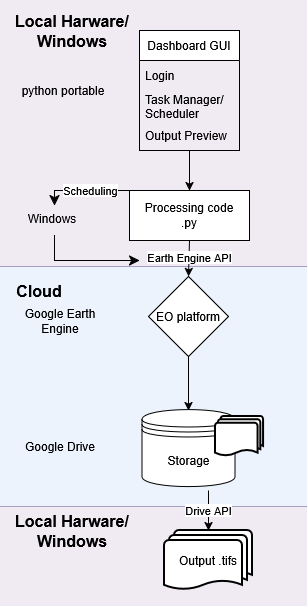

The diagram above was exported from draw.io. Its source (the exported page's mxGraphModel, read from the mxfile embedded in the PNG):
<mxGraphModel dx="2123" dy="703" grid="1" gridSize="10" guides="1" tooltips="1" connect="1" arrows="1" fold="1" page="1" pageScale="1" pageWidth="827" pageHeight="1169" math="0" shadow="0">
  <root>
    <mxCell id="0" />
    <mxCell id="1" parent="0" />
    <mxCell id="0QYNX3h3opzMGR4iCxd6-93" parent="1" style="whiteSpace=wrap;html=1;fillColor=#dae8fc;strokeColor=#6c8ebf;opacity=50;" value="" vertex="1">
      <mxGeometry height="510" width="310" x="399" y="10" as="geometry" />
    </mxCell>
    <mxCell id="0QYNX3h3opzMGR4iCxd6-131" parent="1" style="text;html=1;whiteSpace=wrap;strokeColor=none;fillColor=none;align=center;verticalAlign=middle;rounded=0;" value="&lt;div&gt;Github/&amp;nbsp;&lt;/div&gt;&lt;div&gt;Github Actions&lt;/div&gt;" vertex="1">
      <mxGeometry height="30" width="106" x="401" y="215" as="geometry" />
    </mxCell>
    <mxCell id="0QYNX3h3opzMGR4iCxd6-24" parent="1" style="whiteSpace=wrap;html=1;fillColor=#dae8fc;strokeColor=#6c8ebf;opacity=50;" value="" vertex="1">
      <mxGeometry height="240" width="310" x="-406" y="280" as="geometry" />
    </mxCell>
    <mxCell id="0QYNX3h3opzMGR4iCxd6-31" parent="1" style="whiteSpace=wrap;html=1;fillColor=#e1d5e7;strokeColor=#9673a6;opacity=50;" value="" vertex="1">
      <mxGeometry height="100" width="310" x="-406" y="520" as="geometry" />
    </mxCell>
    <mxCell id="0QYNX3h3opzMGR4iCxd6-21" parent="1" style="whiteSpace=wrap;html=1;fillColor=#e1d5e7;strokeColor=#9673a6;opacity=50;" value="" vertex="1">
      <mxGeometry height="270" width="310" x="-406" y="10" as="geometry" />
    </mxCell>
    <mxCell id="0QYNX3h3opzMGR4iCxd6-2" parent="1" style="strokeWidth=2;html=1;shape=mxgraph.flowchart.multi-document;whiteSpace=wrap;" value="Output .tifs" vertex="1">
      <mxGeometry height="60" width="88" x="-241" y="544" as="geometry" />
    </mxCell>
    <mxCell id="0QYNX3h3opzMGR4iCxd6-33" edge="1" parent="1" source="0QYNX3h3opzMGR4iCxd6-11" style="edgeStyle=orthogonalEdgeStyle;rounded=0;orthogonalLoop=1;jettySize=auto;html=1;" target="0QYNX3h3opzMGR4iCxd6-15" value="">
      <mxGeometry relative="1" as="geometry" />
    </mxCell>
    <mxCell id="0QYNX3h3opzMGR4iCxd6-11" parent="1" style="swimlane;fontStyle=0;childLayout=stackLayout;horizontal=1;startSize=30;horizontalStack=0;resizeParent=1;resizeParentMax=0;resizeLast=0;collapsible=1;marginBottom=0;whiteSpace=wrap;html=1;" value="Dashboard GUI" vertex="1">
      <mxGeometry height="120" width="100" x="-266" y="44" as="geometry" />
    </mxCell>
    <mxCell id="0QYNX3h3opzMGR4iCxd6-12" parent="0QYNX3h3opzMGR4iCxd6-11" style="text;strokeColor=none;fillColor=none;align=left;verticalAlign=middle;spacingLeft=4;spacingRight=4;overflow=hidden;points=[[0,0.5],[1,0.5]];portConstraint=eastwest;rotatable=0;whiteSpace=wrap;html=1;" value="Login" vertex="1">
      <mxGeometry height="30" width="100" y="30" as="geometry" />
    </mxCell>
    <mxCell id="0QYNX3h3opzMGR4iCxd6-13" parent="0QYNX3h3opzMGR4iCxd6-11" style="text;strokeColor=none;fillColor=none;align=left;verticalAlign=middle;spacingLeft=4;spacingRight=4;overflow=hidden;points=[[0,0.5],[1,0.5]];portConstraint=eastwest;rotatable=0;whiteSpace=wrap;html=1;" value="Task Manager/Scheduler" vertex="1">
      <mxGeometry height="30" width="100" y="60" as="geometry" />
    </mxCell>
    <mxCell id="0QYNX3h3opzMGR4iCxd6-14" parent="0QYNX3h3opzMGR4iCxd6-11" style="text;strokeColor=none;fillColor=none;align=left;verticalAlign=middle;spacingLeft=4;spacingRight=4;overflow=hidden;points=[[0,0.5],[1,0.5]];portConstraint=eastwest;rotatable=0;whiteSpace=wrap;html=1;" value="Output Preview" vertex="1">
      <mxGeometry height="30" width="100" y="90" as="geometry" />
    </mxCell>
    <mxCell id="0QYNX3h3opzMGR4iCxd6-15" parent="1" style="rounded=0;whiteSpace=wrap;html=1;" value="&lt;div&gt;Processing code&lt;/div&gt;&lt;div&gt;.py&lt;/div&gt;" vertex="1">
      <mxGeometry height="50" width="120" x="-276" y="204" as="geometry" />
    </mxCell>
    <mxCell id="0QYNX3h3opzMGR4iCxd6-37" edge="1" parent="1" source="0QYNX3h3opzMGR4iCxd6-18" style="edgeStyle=orthogonalEdgeStyle;rounded=0;orthogonalLoop=1;jettySize=auto;html=1;entryX=0;entryY=0;entryDx=50;entryDy=0;entryPerimeter=0;" value="">
      <mxGeometry relative="1" as="geometry">
        <mxPoint x="-217" y="424" as="targetPoint" />
      </mxGeometry>
    </mxCell>
    <mxCell id="0QYNX3h3opzMGR4iCxd6-18" parent="1" style="rhombus;whiteSpace=wrap;html=1;" value="EO platform" vertex="1">
      <mxGeometry height="80" width="80" x="-257" y="290" as="geometry" />
    </mxCell>
    <mxCell id="0QYNX3h3opzMGR4iCxd6-22" parent="1" style="text;html=1;whiteSpace=wrap;strokeColor=none;fillColor=none;align=center;verticalAlign=middle;rounded=0;fontSize=16;fontStyle=1" value="Local Harware/Windows" vertex="1">
      <mxGeometry height="30" width="134" x="-400" y="30" as="geometry" />
    </mxCell>
    <mxCell id="0QYNX3h3opzMGR4iCxd6-23" parent="1" style="text;html=1;whiteSpace=wrap;strokeColor=none;fillColor=none;align=center;verticalAlign=middle;rounded=0;" value="python portable" vertex="1">
      <mxGeometry height="30" width="170" x="-427" y="89" as="geometry" />
    </mxCell>
    <mxCell id="0QYNX3h3opzMGR4iCxd6-27" parent="1" style="text;html=1;whiteSpace=wrap;strokeColor=none;fillColor=none;align=center;verticalAlign=middle;rounded=0;fontSize=16;fontStyle=1" value="Cloud" vertex="1">
      <mxGeometry height="30" width="60" x="-396" y="290" as="geometry" />
    </mxCell>
    <mxCell id="0QYNX3h3opzMGR4iCxd6-28" parent="1" style="text;html=1;whiteSpace=wrap;strokeColor=none;fillColor=none;align=center;verticalAlign=middle;rounded=0;" value="Google Earth Engine" vertex="1">
      <mxGeometry height="30" width="106" x="-398" y="320" as="geometry" />
    </mxCell>
    <mxCell id="0QYNX3h3opzMGR4iCxd6-30" parent="1" style="text;html=1;whiteSpace=wrap;strokeColor=none;fillColor=none;align=center;verticalAlign=middle;rounded=0;" value="Google Drive" vertex="1">
      <mxGeometry height="20" width="170" x="-430" y="450" as="geometry" />
    </mxCell>
    <mxCell id="0QYNX3h3opzMGR4iCxd6-34" edge="1" parent="1" source="0QYNX3h3opzMGR4iCxd6-15" style="endArrow=classic;html=1;rounded=0;exitX=0.5;exitY=1;exitDx=0;exitDy=0;entryX=0.5;entryY=0;entryDx=0;entryDy=0;" target="0QYNX3h3opzMGR4iCxd6-18" value="">
      <mxGeometry height="50" relative="1" width="50" as="geometry">
        <mxPoint x="-106" y="330" as="sourcePoint" />
        <mxPoint x="-56" y="280" as="targetPoint" />
      </mxGeometry>
    </mxCell>
    <mxCell id="0QYNX3h3opzMGR4iCxd6-39" connectable="0" parent="0QYNX3h3opzMGR4iCxd6-34" style="edgeLabel;html=1;align=center;verticalAlign=middle;resizable=0;points=[];" value="Earth Engine API" vertex="1">
      <mxGeometry relative="1" x="-0.0645" y="2" as="geometry">
        <mxPoint x="-2" y="-1" as="offset" />
      </mxGeometry>
    </mxCell>
    <mxCell id="0QYNX3h3opzMGR4iCxd6-41" edge="1" parent="1" style="endArrow=classic;html=1;rounded=0;exitX=0;exitY=0;exitDx=70;exitDy=80;exitPerimeter=0;entryX=0.5;entryY=0;entryDx=0;entryDy=0;entryPerimeter=0;" target="0QYNX3h3opzMGR4iCxd6-2" value="Drive API">
      <mxGeometry height="50" relative="1" width="50" as="geometry">
        <mxPoint x="-197" y="504" as="sourcePoint" />
        <mxPoint x="-56" y="280" as="targetPoint" />
      </mxGeometry>
    </mxCell>
    <mxCell id="0QYNX3h3opzMGR4iCxd6-42" parent="1" style="text;html=1;whiteSpace=wrap;strokeColor=none;fillColor=none;align=center;verticalAlign=middle;rounded=0;fontSize=16;fontStyle=1" value="Local Harware/Windows" vertex="1">
      <mxGeometry height="30" width="134" x="-400" y="530" as="geometry" />
    </mxCell>
    <mxCell id="0QYNX3h3opzMGR4iCxd6-65" parent="1" style="whiteSpace=wrap;html=1;fillColor=#dae8fc;strokeColor=#6c8ebf;opacity=50;" value="" vertex="1">
      <mxGeometry height="510" width="310" x="-20" y="10" as="geometry" />
    </mxCell>
    <mxCell id="0QYNX3h3opzMGR4iCxd6-66" parent="1" style="whiteSpace=wrap;html=1;fillColor=#e1d5e7;strokeColor=#9673a6;opacity=50;" value="" vertex="1">
      <mxGeometry height="100" width="310" x="-20" y="520" as="geometry" />
    </mxCell>
    <mxCell id="0QYNX3h3opzMGR4iCxd6-68" parent="1" style="strokeWidth=2;html=1;shape=mxgraph.flowchart.multi-document;whiteSpace=wrap;" value="Output .tifs" vertex="1">
      <mxGeometry height="60" width="88" x="145" y="544" as="geometry" />
    </mxCell>
    <mxCell id="0QYNX3h3opzMGR4iCxd6-69" edge="1" parent="1" source="0QYNX3h3opzMGR4iCxd6-70" style="edgeStyle=orthogonalEdgeStyle;rounded=0;orthogonalLoop=1;jettySize=auto;html=1;" target="0QYNX3h3opzMGR4iCxd6-74" value="">
      <mxGeometry relative="1" as="geometry" />
    </mxCell>
    <mxCell id="0QYNX3h3opzMGR4iCxd6-70" parent="1" style="swimlane;fontStyle=0;childLayout=stackLayout;horizontal=1;startSize=30;horizontalStack=0;resizeParent=1;resizeParentMax=0;resizeLast=0;collapsible=1;marginBottom=0;whiteSpace=wrap;html=1;" value="Dashboard GUI" vertex="1">
      <mxGeometry height="120" width="100" x="120" y="44" as="geometry" />
    </mxCell>
    <mxCell id="0QYNX3h3opzMGR4iCxd6-71" parent="0QYNX3h3opzMGR4iCxd6-70" style="text;strokeColor=none;fillColor=none;align=left;verticalAlign=middle;spacingLeft=4;spacingRight=4;overflow=hidden;points=[[0,0.5],[1,0.5]];portConstraint=eastwest;rotatable=0;whiteSpace=wrap;html=1;" value="Login" vertex="1">
      <mxGeometry height="30" width="100" y="30" as="geometry" />
    </mxCell>
    <mxCell id="0QYNX3h3opzMGR4iCxd6-72" parent="0QYNX3h3opzMGR4iCxd6-70" style="text;strokeColor=none;fillColor=none;align=left;verticalAlign=middle;spacingLeft=4;spacingRight=4;overflow=hidden;points=[[0,0.5],[1,0.5]];portConstraint=eastwest;rotatable=0;whiteSpace=wrap;html=1;" value="Task Manager/Scheduler" vertex="1">
      <mxGeometry height="30" width="100" y="60" as="geometry" />
    </mxCell>
    <mxCell id="0QYNX3h3opzMGR4iCxd6-73" parent="0QYNX3h3opzMGR4iCxd6-70" style="text;strokeColor=none;fillColor=none;align=left;verticalAlign=middle;spacingLeft=4;spacingRight=4;overflow=hidden;points=[[0,0.5],[1,0.5]];portConstraint=eastwest;rotatable=0;whiteSpace=wrap;html=1;" value="Output Preview" vertex="1">
      <mxGeometry height="30" width="100" y="90" as="geometry" />
    </mxCell>
    <mxCell id="0QYNX3h3opzMGR4iCxd6-74" parent="1" style="rounded=0;whiteSpace=wrap;html=1;" value="&lt;div&gt;Processing code&lt;/div&gt;&lt;div&gt;.py&lt;/div&gt;" vertex="1">
      <mxGeometry height="50" width="120" x="110" y="204" as="geometry" />
    </mxCell>
    <mxCell id="0QYNX3h3opzMGR4iCxd6-75" edge="1" parent="1" source="0QYNX3h3opzMGR4iCxd6-76" style="edgeStyle=orthogonalEdgeStyle;rounded=0;orthogonalLoop=1;jettySize=auto;html=1;entryX=0;entryY=0;entryDx=50;entryDy=0;entryPerimeter=0;" value="">
      <mxGeometry relative="1" as="geometry">
        <mxPoint x="169" y="424" as="targetPoint" />
      </mxGeometry>
    </mxCell>
    <mxCell id="0QYNX3h3opzMGR4iCxd6-76" parent="1" style="rhombus;whiteSpace=wrap;html=1;" value="EO platform" vertex="1">
      <mxGeometry height="80" width="80" x="129" y="290" as="geometry" />
    </mxCell>
    <mxCell id="0QYNX3h3opzMGR4iCxd6-80" parent="1" style="text;html=1;whiteSpace=wrap;strokeColor=none;fillColor=none;align=center;verticalAlign=middle;rounded=0;fontSize=16;fontStyle=1" value="&lt;div&gt;Cloud&lt;/div&gt;" vertex="1">
      <mxGeometry height="30" width="60" x="-6" y="20" as="geometry" />
    </mxCell>
    <mxCell id="0QYNX3h3opzMGR4iCxd6-82" parent="1" style="text;html=1;whiteSpace=wrap;strokeColor=none;fillColor=none;align=center;verticalAlign=middle;rounded=0;" value="Google Cloud Storage" vertex="1">
      <mxGeometry height="20" width="92" x="-6" y="450" as="geometry" />
    </mxCell>
    <mxCell id="0QYNX3h3opzMGR4iCxd6-83" edge="1" parent="1" source="0QYNX3h3opzMGR4iCxd6-74" style="endArrow=classic;html=1;rounded=0;exitX=0.5;exitY=1;exitDx=0;exitDy=0;entryX=0.5;entryY=0;entryDx=0;entryDy=0;" target="0QYNX3h3opzMGR4iCxd6-76" value="">
      <mxGeometry height="50" relative="1" width="50" as="geometry">
        <mxPoint x="280" y="330" as="sourcePoint" />
        <mxPoint x="330" y="280" as="targetPoint" />
      </mxGeometry>
    </mxCell>
    <mxCell id="0QYNX3h3opzMGR4iCxd6-84" connectable="0" parent="0QYNX3h3opzMGR4iCxd6-83" style="edgeLabel;html=1;align=center;verticalAlign=middle;resizable=0;points=[];" value="Earth Engine API" vertex="1">
      <mxGeometry relative="1" x="-0.0645" y="2" as="geometry">
        <mxPoint x="-2" y="-1" as="offset" />
      </mxGeometry>
    </mxCell>
    <mxCell id="0QYNX3h3opzMGR4iCxd6-86" edge="1" parent="1" style="endArrow=classic;html=1;rounded=0;exitX=0;exitY=0;exitDx=70;exitDy=80;exitPerimeter=0;entryX=0.5;entryY=0;entryDx=0;entryDy=0;entryPerimeter=0;" target="0QYNX3h3opzMGR4iCxd6-68" value="Manual download or API">
      <mxGeometry height="50" relative="1" width="50" as="geometry">
        <mxPoint x="189" y="504" as="sourcePoint" />
        <mxPoint x="330" y="280" as="targetPoint" />
      </mxGeometry>
    </mxCell>
    <mxCell id="0QYNX3h3opzMGR4iCxd6-87" parent="1" style="text;html=1;whiteSpace=wrap;strokeColor=none;fillColor=none;align=center;verticalAlign=middle;rounded=0;fontSize=16;fontStyle=1" value="Local Harware/Windows" vertex="1">
      <mxGeometry height="30" width="134" x="-14" y="530" as="geometry" />
    </mxCell>
    <mxCell id="0QYNX3h3opzMGR4iCxd6-90" parent="1" style="text;html=1;whiteSpace=wrap;strokeColor=none;fillColor=none;align=center;verticalAlign=middle;rounded=0;" value="Google Earth Engine" vertex="1">
      <mxGeometry height="30" width="106" x="-20" y="320" as="geometry" />
    </mxCell>
    <mxCell id="0QYNX3h3opzMGR4iCxd6-91" parent="1" style="text;html=1;whiteSpace=wrap;strokeColor=none;fillColor=none;align=center;verticalAlign=middle;rounded=0;" value="Streamlit" vertex="1">
      <mxGeometry height="30" width="106" x="-29" y="89" as="geometry" />
    </mxCell>
    <mxCell id="0QYNX3h3opzMGR4iCxd6-92" parent="1" style="text;html=1;whiteSpace=wrap;strokeColor=none;fillColor=none;align=center;verticalAlign=middle;rounded=0;" value="&lt;div&gt;Github/&amp;nbsp;&lt;/div&gt;&lt;div&gt;Github Actions&lt;/div&gt;" vertex="1">
      <mxGeometry height="30" width="106" x="-18" y="215" as="geometry" />
    </mxCell>
    <mxCell id="0QYNX3h3opzMGR4iCxd6-94" parent="1" style="whiteSpace=wrap;html=1;fillColor=#e1d5e7;strokeColor=#9673a6;opacity=50;" value="" vertex="1">
      <mxGeometry height="100" width="310" x="399" y="520" as="geometry" />
    </mxCell>
    <mxCell id="0QYNX3h3opzMGR4iCxd6-95" parent="1" style="strokeWidth=2;html=1;shape=mxgraph.flowchart.multi-document;whiteSpace=wrap;" value="Output .tifs" vertex="1">
      <mxGeometry height="60" width="88" x="564" y="544" as="geometry" />
    </mxCell>
    <mxCell id="0QYNX3h3opzMGR4iCxd6-96" edge="1" parent="1" source="0QYNX3h3opzMGR4iCxd6-97" style="edgeStyle=orthogonalEdgeStyle;rounded=0;orthogonalLoop=1;jettySize=auto;html=1;" target="0QYNX3h3opzMGR4iCxd6-101" value="">
      <mxGeometry relative="1" as="geometry" />
    </mxCell>
    <mxCell id="0QYNX3h3opzMGR4iCxd6-97" parent="1" style="swimlane;fontStyle=0;childLayout=stackLayout;horizontal=1;startSize=30;horizontalStack=0;resizeParent=1;resizeParentMax=0;resizeLast=0;collapsible=1;marginBottom=0;whiteSpace=wrap;html=1;" value="Dashboard GUI" vertex="1">
      <mxGeometry height="120" width="100" x="539" y="44" as="geometry" />
    </mxCell>
    <mxCell id="0QYNX3h3opzMGR4iCxd6-98" parent="0QYNX3h3opzMGR4iCxd6-97" style="text;strokeColor=none;fillColor=none;align=left;verticalAlign=middle;spacingLeft=4;spacingRight=4;overflow=hidden;points=[[0,0.5],[1,0.5]];portConstraint=eastwest;rotatable=0;whiteSpace=wrap;html=1;" value="Login" vertex="1">
      <mxGeometry height="30" width="100" y="30" as="geometry" />
    </mxCell>
    <mxCell id="0QYNX3h3opzMGR4iCxd6-99" parent="0QYNX3h3opzMGR4iCxd6-97" style="text;strokeColor=none;fillColor=none;align=left;verticalAlign=middle;spacingLeft=4;spacingRight=4;overflow=hidden;points=[[0,0.5],[1,0.5]];portConstraint=eastwest;rotatable=0;whiteSpace=wrap;html=1;" value="Task Manager/Scheduler" vertex="1">
      <mxGeometry height="30" width="100" y="60" as="geometry" />
    </mxCell>
    <mxCell id="0QYNX3h3opzMGR4iCxd6-100" parent="0QYNX3h3opzMGR4iCxd6-97" style="text;strokeColor=none;fillColor=none;align=left;verticalAlign=middle;spacingLeft=4;spacingRight=4;overflow=hidden;points=[[0,0.5],[1,0.5]];portConstraint=eastwest;rotatable=0;whiteSpace=wrap;html=1;" value="Output Preview" vertex="1">
      <mxGeometry height="30" width="100" y="90" as="geometry" />
    </mxCell>
    <mxCell id="0QYNX3h3opzMGR4iCxd6-101" parent="1" style="rounded=0;whiteSpace=wrap;html=1;" value="&lt;div&gt;Processing code&lt;/div&gt;&lt;div&gt;.py&lt;/div&gt;" vertex="1">
      <mxGeometry height="50" width="120" x="529" y="204" as="geometry" />
    </mxCell>
    <mxCell id="0QYNX3h3opzMGR4iCxd6-102" edge="1" parent="1" source="0QYNX3h3opzMGR4iCxd6-103" style="edgeStyle=orthogonalEdgeStyle;rounded=0;orthogonalLoop=1;jettySize=auto;html=1;entryX=0;entryY=0;entryDx=50;entryDy=0;entryPerimeter=0;" value="">
      <mxGeometry relative="1" as="geometry">
        <mxPoint x="588" y="424" as="targetPoint" />
      </mxGeometry>
    </mxCell>
    <mxCell id="0QYNX3h3opzMGR4iCxd6-103" parent="1" style="rhombus;whiteSpace=wrap;html=1;" value="EO platform" vertex="1">
      <mxGeometry height="80" width="80" x="548" y="290" as="geometry" />
    </mxCell>
    <mxCell id="0QYNX3h3opzMGR4iCxd6-105" parent="1" style="text;html=1;whiteSpace=wrap;strokeColor=none;fillColor=none;align=center;verticalAlign=middle;rounded=0;fontSize=16;fontStyle=1" value="&lt;div&gt;Cloud&lt;/div&gt;" vertex="1">
      <mxGeometry height="30" width="60" x="413" y="20" as="geometry" />
    </mxCell>
    <mxCell id="0QYNX3h3opzMGR4iCxd6-106" parent="1" style="text;html=1;whiteSpace=wrap;strokeColor=none;fillColor=none;align=center;verticalAlign=middle;rounded=0;" value="University Servers" vertex="1">
      <mxGeometry height="20" width="92" x="413" y="450" as="geometry" />
    </mxCell>
    <mxCell id="0QYNX3h3opzMGR4iCxd6-107" edge="1" parent="1" source="0QYNX3h3opzMGR4iCxd6-101" style="endArrow=classic;html=1;rounded=0;exitX=0.5;exitY=1;exitDx=0;exitDy=0;entryX=0.5;entryY=0;entryDx=0;entryDy=0;" target="0QYNX3h3opzMGR4iCxd6-103" value="">
      <mxGeometry height="50" relative="1" width="50" as="geometry">
        <mxPoint x="699" y="330" as="sourcePoint" />
        <mxPoint x="749" y="280" as="targetPoint" />
      </mxGeometry>
    </mxCell>
    <mxCell id="0QYNX3h3opzMGR4iCxd6-108" connectable="0" parent="0QYNX3h3opzMGR4iCxd6-107" style="edgeLabel;html=1;align=center;verticalAlign=middle;resizable=0;points=[];" value="Earth Engine API" vertex="1">
      <mxGeometry relative="1" x="-0.0645" y="2" as="geometry">
        <mxPoint x="-2" y="-1" as="offset" />
      </mxGeometry>
    </mxCell>
    <mxCell id="0QYNX3h3opzMGR4iCxd6-109" edge="1" parent="1" style="endArrow=classic;html=1;rounded=0;exitX=0;exitY=0;exitDx=70;exitDy=80;exitPerimeter=0;entryX=0.5;entryY=0;entryDx=0;entryDy=0;entryPerimeter=0;" target="0QYNX3h3opzMGR4iCxd6-95" value="Manual download or API">
      <mxGeometry height="50" relative="1" width="50" as="geometry">
        <mxPoint x="608" y="504" as="sourcePoint" />
        <mxPoint x="749" y="280" as="targetPoint" />
      </mxGeometry>
    </mxCell>
    <mxCell id="0QYNX3h3opzMGR4iCxd6-110" parent="1" style="text;html=1;whiteSpace=wrap;strokeColor=none;fillColor=none;align=center;verticalAlign=middle;rounded=0;fontSize=16;fontStyle=1" value="Local Harware/Windows" vertex="1">
      <mxGeometry height="30" width="134" x="405" y="530" as="geometry" />
    </mxCell>
    <mxCell id="0QYNX3h3opzMGR4iCxd6-112" parent="1" style="text;html=1;whiteSpace=wrap;strokeColor=none;fillColor=none;align=center;verticalAlign=middle;rounded=0;" value="openEO" vertex="1">
      <mxGeometry height="30" width="106" x="399" y="320" as="geometry" />
    </mxCell>
    <mxCell id="0QYNX3h3opzMGR4iCxd6-113" parent="1" style="text;html=1;whiteSpace=wrap;strokeColor=none;fillColor=none;align=center;verticalAlign=middle;rounded=0;" value="Streamlit" vertex="1">
      <mxGeometry height="30" width="106" x="390" y="89" as="geometry" />
    </mxCell>
    <mxCell id="0QYNX3h3opzMGR4iCxd6-115" edge="1" parent="1" style="shape=flexArrow;endArrow=classic;html=1;rounded=0;elbow=vertical;" value="">
      <mxGeometry height="50" relative="1" width="50" as="geometry">
        <mxPoint x="300" y="330" as="sourcePoint" />
        <mxPoint x="390" y="330" as="targetPoint" />
      </mxGeometry>
    </mxCell>
    <mxCell id="0QYNX3h3opzMGR4iCxd6-116" edge="1" parent="1" style="shape=flexArrow;endArrow=classic;html=1;rounded=0;elbow=vertical;" value="">
      <mxGeometry height="50" relative="1" width="50" as="geometry">
        <mxPoint x="300" y="464" as="sourcePoint" />
        <mxPoint x="390" y="464" as="targetPoint" />
      </mxGeometry>
    </mxCell>
    <mxCell id="0QYNX3h3opzMGR4iCxd6-117" parent="1" style="shape=datastore;whiteSpace=wrap;html=1;" value="Storage" vertex="1">
      <mxGeometry height="77" width="93" x="-263.5" y="423" as="geometry" />
    </mxCell>
    <mxCell id="0QYNX3h3opzMGR4iCxd6-64" parent="1" style="strokeWidth=2;html=1;shape=mxgraph.flowchart.multi-document;whiteSpace=wrap;" value="" vertex="1">
      <mxGeometry height="40" width="48" x="-190" y="430" as="geometry" />
    </mxCell>
    <mxCell id="0QYNX3h3opzMGR4iCxd6-118" parent="1" style="shape=datastore;whiteSpace=wrap;html=1;" value="Storage" vertex="1">
      <mxGeometry height="77" width="93" x="120" y="423" as="geometry" />
    </mxCell>
    <mxCell id="0QYNX3h3opzMGR4iCxd6-119" parent="1" style="strokeWidth=2;html=1;shape=mxgraph.flowchart.multi-document;whiteSpace=wrap;" value="" vertex="1">
      <mxGeometry height="40" width="48" x="193.5" y="430" as="geometry" />
    </mxCell>
    <mxCell id="0QYNX3h3opzMGR4iCxd6-120" parent="1" style="shape=datastore;whiteSpace=wrap;html=1;" value="Storage" vertex="1">
      <mxGeometry height="77" width="93" x="539" y="423" as="geometry" />
    </mxCell>
    <mxCell id="0QYNX3h3opzMGR4iCxd6-121" parent="1" style="strokeWidth=2;html=1;shape=mxgraph.flowchart.multi-document;whiteSpace=wrap;" value="" vertex="1">
      <mxGeometry height="40" width="48" x="612.5" y="430" as="geometry" />
    </mxCell>
    <mxCell id="0QYNX3h3opzMGR4iCxd6-122" edge="1" parent="1" source="0QYNX3h3opzMGR4iCxd6-74" style="edgeStyle=elbowEdgeStyle;elbow=vertical;endArrow=classic;html=1;curved=0;rounded=0;endSize=8;startSize=8;exitX=0;exitY=0;exitDx=0;exitDy=0;entryX=0.5;entryY=0;entryDx=0;entryDy=0;" target="0QYNX3h3opzMGR4iCxd6-92" value="">
      <mxGeometry height="50" relative="1" width="50" as="geometry">
        <Array as="points">
          <mxPoint x="70" y="200" />
        </Array>
        <mxPoint x="30" y="280" as="sourcePoint" />
        <mxPoint x="80" y="230" as="targetPoint" />
      </mxGeometry>
    </mxCell>
    <mxCell id="0QYNX3h3opzMGR4iCxd6-129" connectable="0" parent="0QYNX3h3opzMGR4iCxd6-122" style="edgeLabel;html=1;align=center;verticalAlign=middle;resizable=0;points=[];" value="&lt;div&gt;Tasking/&lt;/div&gt;&lt;div&gt;Scheduling&lt;/div&gt;" vertex="1">
      <mxGeometry relative="1" x="0.5519" as="geometry">
        <mxPoint x="29" as="offset" />
      </mxGeometry>
    </mxCell>
    <mxCell id="0QYNX3h3opzMGR4iCxd6-128" edge="1" parent="1" source="0QYNX3h3opzMGR4iCxd6-92" style="edgeStyle=elbowEdgeStyle;elbow=horizontal;endArrow=classic;html=1;curved=0;rounded=0;endSize=8;startSize=8;exitX=0.5;exitY=1;exitDx=0;exitDy=0;" value="">
      <mxGeometry height="50" relative="1" width="50" as="geometry">
        <Array as="points">
          <mxPoint x="35" y="260" />
        </Array>
        <mxPoint x="20" y="290" as="sourcePoint" />
        <mxPoint x="120" y="270" as="targetPoint" />
      </mxGeometry>
    </mxCell>
    <mxCell id="0QYNX3h3opzMGR4iCxd6-132" edge="1" parent="1" style="edgeStyle=elbowEdgeStyle;elbow=vertical;endArrow=classic;html=1;curved=0;rounded=0;endSize=8;startSize=8;exitX=0;exitY=0;exitDx=0;exitDy=0;entryX=0.5;entryY=0;entryDx=0;entryDy=0;" target="0QYNX3h3opzMGR4iCxd6-131" value="">
      <mxGeometry height="50" relative="1" width="50" as="geometry">
        <Array as="points">
          <mxPoint x="489" y="200" />
        </Array>
        <mxPoint x="529" y="204" as="sourcePoint" />
        <mxPoint x="499" y="230" as="targetPoint" />
      </mxGeometry>
    </mxCell>
    <mxCell id="0QYNX3h3opzMGR4iCxd6-133" connectable="0" parent="0QYNX3h3opzMGR4iCxd6-132" style="edgeLabel;html=1;align=center;verticalAlign=middle;resizable=0;points=[];" value="&lt;div&gt;Tasking/&lt;/div&gt;&lt;div&gt;Scheduling&lt;/div&gt;" vertex="1">
      <mxGeometry relative="1" x="0.5519" as="geometry">
        <mxPoint x="29" as="offset" />
      </mxGeometry>
    </mxCell>
    <mxCell id="0QYNX3h3opzMGR4iCxd6-134" edge="1" parent="1" source="0QYNX3h3opzMGR4iCxd6-131" style="edgeStyle=elbowEdgeStyle;elbow=horizontal;endArrow=classic;html=1;curved=0;rounded=0;endSize=8;startSize=8;exitX=0.5;exitY=1;exitDx=0;exitDy=0;" value="">
      <mxGeometry height="50" relative="1" width="50" as="geometry">
        <Array as="points">
          <mxPoint x="454" y="260" />
        </Array>
        <mxPoint x="439" y="290" as="sourcePoint" />
        <mxPoint x="539" y="270" as="targetPoint" />
      </mxGeometry>
    </mxCell>
    <mxCell id="0QYNX3h3opzMGR4iCxd6-139" parent="1" style="text;html=1;whiteSpace=wrap;strokeColor=none;fillColor=none;align=center;verticalAlign=middle;rounded=0;" value="Windows" vertex="1">
      <mxGeometry height="30" width="106" x="-406" y="217" as="geometry" />
    </mxCell>
    <mxCell id="0QYNX3h3opzMGR4iCxd6-140" edge="1" parent="1" style="edgeStyle=elbowEdgeStyle;elbow=vertical;endArrow=classic;html=1;curved=0;rounded=0;endSize=8;startSize=8;exitX=0;exitY=0;exitDx=0;exitDy=0;entryX=0.5;entryY=0;entryDx=0;entryDy=0;" value="">
      <mxGeometry height="50" relative="1" width="50" as="geometry">
        <Array as="points">
          <mxPoint x="-316" y="204" />
        </Array>
        <mxPoint x="-276" y="208" as="sourcePoint" />
        <mxPoint x="-351" y="219" as="targetPoint" />
      </mxGeometry>
    </mxCell>
    <mxCell id="0QYNX3h3opzMGR4iCxd6-141" connectable="0" parent="0QYNX3h3opzMGR4iCxd6-140" style="edgeLabel;html=1;align=center;verticalAlign=middle;resizable=0;points=[];" value="&lt;div&gt;Scheduling&lt;/div&gt;" vertex="1">
      <mxGeometry relative="1" x="0.5519" as="geometry">
        <mxPoint x="29" as="offset" />
      </mxGeometry>
    </mxCell>
    <mxCell id="0QYNX3h3opzMGR4iCxd6-142" edge="1" parent="1" style="edgeStyle=elbowEdgeStyle;elbow=horizontal;endArrow=classic;html=1;curved=0;rounded=0;endSize=8;startSize=8;exitX=0.5;exitY=1;exitDx=0;exitDy=0;" value="">
      <mxGeometry height="50" relative="1" width="50" as="geometry">
        <Array as="points">
          <mxPoint x="-351" y="264" />
        </Array>
        <mxPoint x="-351" y="249" as="sourcePoint" />
        <mxPoint x="-266" y="274" as="targetPoint" />
      </mxGeometry>
    </mxCell>
  </root>
</mxGraphModel>